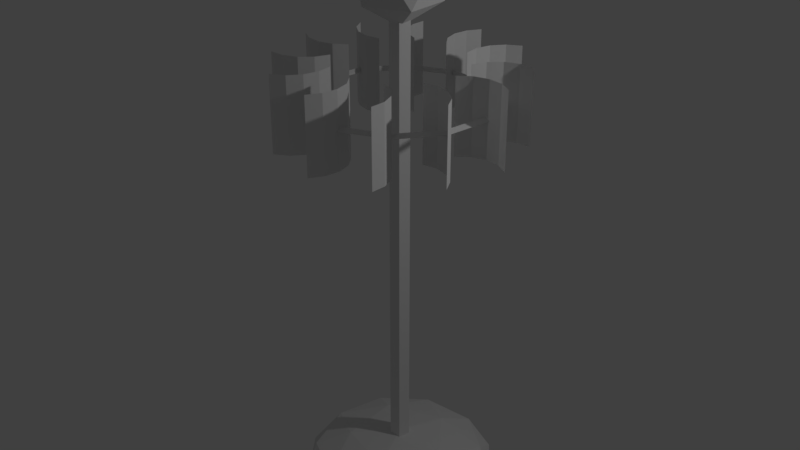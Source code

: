 # Source: turbine.blend  (saved by Blender 2.79.0; exported with 4.5.12 LTS)
import bpy
from mathutils import Matrix  # noqa: F401  (used for matrix-valued properties, if any)

bpy.ops.wm.read_factory_settings(use_empty=True)
scene = bpy.context.scene
scene.name = 'Scene'

# ---- collections
col_collection_1 = bpy.data.collections.new('Collection 1'); scene.collection.children.link(col_collection_1)

# ---- materials (node trees are filled in below, after node groups)
mat_material_002 = bpy.data.materials.new('Material_002')
mat_material_002.alpha_threshold = 0.0
mat_material_002.use_transparent_shadow = False
mat_material_002.specular_color = (0.0625, 0.0625, 0.0625)
mat_material_002.roughness = 0.5

# ---- material node trees

# ---- world
world_world = bpy.data.worlds.new('World'); scene.world = world_world
world_world.color = (0.05088, 0.05088, 0.05088)
world_world.use_sun_shadow = False
world_world.sun_shadow_jitter_overblur = 0.0
world_world.cycles.sampling_method = 'MANUAL'

# ---- cameras
cam_camera = bpy.data.cameras.new('Camera')
cam_camera.clip_end = 100.0
cam_camera.lens = 35.0
cam_camera.sensor_width = 32.0
cam_camera.sensor_height = 18.0
cam_camera.dof.focus_distance = 0.0
cam_camera.dof.aperture_fstop = 128.0
cam_camera.dof.aperture_blades = 6

# ---- lights
light_lamp = bpy.data.lights.new('Lamp', 'POINT')
light_lamp.transmission_factor = 0.0
light_lamp.cutoff_distance = 30.0
light_lamp.energy = 100.0
light_lamp.shadow_buffer_clip_start = 1.001
light_lamp.shadow_soft_size = 0.1
light_lamp.shadow_maximum_resolution = 0.006
light_lamp.use_absolute_resolution = True

# ---- meshes
me_icosphere = bpy.data.meshes.new('Icosphere')
me_icosphere.from_pydata([(0.2764, -0.8506, 0.1752), (-0.7236, -0.5257, 0.1752), (-0.7236, 0.5257, 0.1752), (0.2764, 0.8506, 0.1752), (0.8944, 0.0, 0.1752), (0.0, 0.0, 0.3919), (0.9511, -0.309, 8.631e-10), (0.9511, 0.309, 8.631e-10), (0.0, -1.0, 8.631e-10), (0.5878, -0.809, 8.631e-10), (-0.9511, -0.309, 8.631e-10), (-0.5878, -0.809, 8.631e-10), (-0.5878, 0.809, 8.631e-10), (-0.9511, 0.309, 8.631e-10), (0.5878, 0.809, 8.631e-10), (0.0, 1.0, 8.631e-10), (0.6882, -0.5, 0.206), (-0.2629, -0.809, 0.206), (-0.8506, 0.0, 0.206), (-0.2629, 0.809, 0.206), (0.6882, 0.5, 0.206), (0.1625, -0.5, 0.3333), (0.5257, 0.0, 0.3333), (-0.4253, -0.309, 0.3333), (-0.4253, 0.309, 0.3333), (0.1625, 0.5, 0.3333), (0.0, -1.071e-09, 4.762), (0.3146, -0.2286, 5.003), (-0.1202, -0.3699, 5.003), (-0.3889, -1.071e-09, 5.003), (-0.1202, 0.3699, 5.003), (0.3146, 0.2286, 5.003), (0.1202, -0.3699, 5.392), (-0.3146, -0.2286, 5.392), (-0.3146, 0.2286, 5.392), (0.1202, 0.3699, 5.392), (0.3889, -1.071e-09, 5.392), (0.0, -1.071e-09, 5.632), (-2.426e-08, 0.1012, 0.3638), (-2.528e-08, 0.1012, 5.038), (0.09623, 0.03127, 0.3638), (0.09623, 0.03127, 5.038), (0.05947, -0.08186, 0.3638), (0.05947, -0.08186, 5.038), (-0.05947, -0.08186, 0.3638), (-0.05947, -0.08186, 5.038), (-0.09623, 0.03127, 0.3638), (-0.09623, 0.03127, 5.038), (-0.2923, 0.829, 4.1), (-0.2923, 0.829, 4.084), (-0.2311, 0.8481, 4.1), (-0.2311, 0.8481, 4.084), (-0.8475, -0.233, 4.1), (-0.8475, -0.233, 4.084), (-0.8283, -0.2941, 4.1), (-0.8283, -0.2941, 4.084), (0.8822, 0.08117, 4.092), (0.88, 0.08097, 4.066), (0.9372, 0.08622, 4.092), (0.88, 0.08097, 4.118), (0.7234, 0.5114, 4.092), (0.7216, 0.5101, 4.066), (0.7685, 0.5433, 4.092), (0.7216, 0.5101, 4.118), (0.3708, 0.8046, 4.092), (0.3699, 0.8026, 4.066), (0.3939, 0.8547, 4.092), (0.3699, 0.8026, 4.118), (-0.08117, 0.8822, 4.092), (-0.08097, 0.88, 4.066), (-0.08622, 0.9372, 4.092), (-0.08097, 0.88, 4.118), (-0.5114, 0.7234, 4.092), (-0.5101, 0.7216, 4.066), (-0.5433, 0.7685, 4.092), (-0.5101, 0.7216, 4.118), (-0.8046, 0.3708, 4.092), (-0.8026, 0.3699, 4.066), (-0.8547, 0.3939, 4.092), (-0.8026, 0.3699, 4.118), (-0.8822, -0.08117, 4.092), (-0.88, -0.08097, 4.066), (-0.9372, -0.08622, 4.092), (-0.88, -0.08097, 4.118), (-0.7234, -0.5114, 4.092), (-0.7216, -0.5101, 4.066), (-0.7685, -0.5433, 4.092), (-0.7216, -0.5101, 4.118), (-0.3708, -0.8046, 4.092), (-0.3699, -0.8026, 4.066), (-0.3939, -0.8547, 4.092), (-0.3699, -0.8026, 4.118), (0.08117, -0.8822, 4.092), (0.08097, -0.88, 4.066), (0.08622, -0.9372, 4.092), (0.08097, -0.88, 4.118), (0.5114, -0.7234, 4.092), (0.5101, -0.7216, 4.066), (0.5433, -0.7685, 4.092), (0.5101, -0.7216, 4.118), (0.8046, -0.3708, 4.092), (0.8026, -0.3699, 4.066), (0.8547, -0.3939, 4.092), (0.8026, -0.3699, 4.118), (0.9136, 0.08695, 3.718), (0.9136, 0.08695, 4.466), (1.062, 0.05738, 3.718), (1.062, 0.05738, 4.466), (1.188, -0.02682, 3.718), (1.188, -0.02682, 4.466), (0.6389, -0.02682, 3.718), (0.6389, -0.02682, 4.466), (0.765, 0.05738, 3.718), (0.765, 0.05738, 4.466), (0.8347, -0.3815, 3.718), (0.8347, -0.3815, 4.466), (0.9486, -0.4814, 3.718), (0.9486, -0.4814, 4.466), (1.016, -0.6174, 3.718), (1.016, -0.6174, 4.466), (0.5399, -0.3427, 3.718), (0.5399, -0.3427, 4.466), (0.6912, -0.3328, 3.718), (0.6912, -0.3328, 4.466), (0.5321, -0.7477, 3.718), (0.5321, -0.7477, 4.466), (0.5808, -0.8913, 3.718), (0.5808, -0.8913, 4.466), (0.5709, -1.042, 3.718), (0.5709, -1.042, 4.466), (0.2962, -0.5668, 3.718), (0.2962, -0.5668, 4.466), (0.4322, -0.6338, 3.718), (0.4322, -0.6338, 4.466), (0.08695, -0.9136, 3.718), (0.08695, -0.9136, 4.466), (0.05738, -1.062, 3.718), (0.05738, -1.062, 4.466), (-0.02682, -1.188, 3.718), (-0.02682, -1.188, 4.466), (-0.02682, -0.6389, 3.718), (-0.02682, -0.6389, 4.466), (0.05738, -0.765, 3.718), (0.05738, -0.765, 4.466), (-0.3815, -0.8347, 3.718), (-0.3815, -0.8347, 4.466), (-0.4814, -0.9486, 3.718), (-0.4814, -0.9486, 4.466), (-0.6174, -1.016, 3.718), (-0.6174, -1.016, 4.466), (-0.3427, -0.5399, 3.718), (-0.3427, -0.5399, 4.466), (-0.3328, -0.6912, 3.718), (-0.3328, -0.6912, 4.466), (-0.7477, -0.5321, 3.718), (-0.7477, -0.5321, 4.466), (-0.8913, -0.5808, 3.718), (-0.8913, -0.5808, 4.466), (-1.042, -0.5709, 3.718), (-1.042, -0.5709, 4.466), (-0.5668, -0.2962, 3.718), (-0.5668, -0.2962, 4.466), (-0.6338, -0.4322, 3.718), (-0.6338, -0.4322, 4.466), (-0.9136, -0.08695, 3.718), (-0.9136, -0.08695, 4.466), (-1.062, -0.05738, 3.718), (-1.062, -0.05738, 4.466), (-1.188, 0.02682, 3.718), (-1.188, 0.02682, 4.466), (-0.6389, 0.02682, 3.718), (-0.6389, 0.02682, 4.466), (-0.765, -0.05738, 3.718), (-0.765, -0.05738, 4.466), (-0.8347, 0.3815, 3.718), (-0.8347, 0.3815, 4.466), (-0.9486, 0.4814, 3.718), (-0.9486, 0.4814, 4.466), (-1.016, 0.6174, 3.718), (-1.016, 0.6174, 4.466), (-0.5399, 0.3427, 3.718), (-0.5399, 0.3427, 4.466), (-0.6912, 0.3328, 3.718), (-0.6912, 0.3328, 4.466), (-0.5321, 0.7477, 3.718), (-0.5321, 0.7477, 4.466), (-0.5808, 0.8913, 3.718), (-0.5808, 0.8913, 4.466), (-0.5709, 1.042, 3.718), (-0.5709, 1.042, 4.466), (-0.2962, 0.5668, 3.718), (-0.2962, 0.5668, 4.466), (-0.4322, 0.6338, 3.718), (-0.4322, 0.6338, 4.466), (-0.08695, 0.9136, 3.718), (-0.08695, 0.9136, 4.466), (-0.05738, 1.062, 3.718), (-0.05738, 1.062, 4.466), (0.02682, 1.188, 3.718), (0.02682, 1.188, 4.466), (0.02682, 0.6389, 3.718), (0.02682, 0.6389, 4.466), (-0.05738, 0.765, 3.718), (-0.05738, 0.765, 4.466), (0.3815, 0.8347, 3.718), (0.3815, 0.8347, 4.466), (0.4814, 0.9486, 3.718), (0.4814, 0.9486, 4.466), (0.6174, 1.016, 3.718), (0.6174, 1.016, 4.466), (0.3427, 0.5399, 3.718), (0.3427, 0.5399, 4.466), (0.3328, 0.6912, 3.718), (0.3328, 0.6912, 4.466), (0.7477, 0.5321, 3.718), (0.7477, 0.5321, 4.466), (0.8913, 0.5808, 3.718), (0.8913, 0.5808, 4.466), (1.042, 0.5709, 3.718), (1.042, 0.5709, 4.466), (0.5668, 0.2962, 3.718), (0.5668, 0.2962, 4.466), (0.6338, 0.4322, 3.718), (0.6338, 0.4322, 4.466), (0.9136, 0.08695, 3.718), (0.9136, 0.08695, 4.466), (1.062, 0.05738, 3.718), (1.062, 0.05738, 4.466), (1.188, -0.02682, 3.718), (1.188, -0.02682, 4.466), (0.6389, -0.02682, 3.718), (0.6389, -0.02682, 4.466), (0.765, 0.05738, 3.718), (0.765, 0.05738, 4.466)], [], [(0, 16, 21), (1, 17, 23), (2, 18, 24), (3, 19, 25), (4, 20, 22), (22, 25, 5), (22, 20, 25), (20, 3, 25), (25, 24, 5), (25, 19, 24), (19, 2, 24), (24, 23, 5), (24, 18, 23), (18, 1, 23), (23, 21, 5), (23, 17, 21), (17, 0, 21), (21, 22, 5), (21, 16, 22), (16, 4, 22), (7, 20, 4), (7, 14, 20), (14, 3, 20), (15, 19, 3), (15, 12, 19), (12, 2, 19), (13, 18, 2), (13, 10, 18), (10, 1, 18), (11, 17, 1), (11, 8, 17), (8, 0, 17), (9, 16, 0), (9, 6, 16), (6, 4, 16), (14, 15, 3), (12, 13, 2), (10, 11, 1), (8, 9, 0), (6, 7, 4), (26, 27, 28), (27, 26, 31), (26, 28, 29), (26, 29, 30), (26, 30, 31), (27, 31, 36), (28, 27, 32), (29, 28, 33), (30, 29, 34), (31, 30, 35), (27, 36, 32), (28, 32, 33), (29, 33, 34), (30, 34, 35), (31, 35, 36), (32, 36, 37), (33, 32, 37), (34, 33, 37), (35, 34, 37), (36, 35, 37), (38, 39, 41, 40), (40, 41, 43, 42), (42, 43, 45, 44), (41, 39, 47, 45, 43), (44, 45, 47, 46), (46, 47, 39, 38), (38, 40, 42, 44, 46), (48, 49, 51, 50), (54, 55, 53, 52), (56, 60, 61, 57), (57, 61, 62, 58), (58, 62, 63, 59), (59, 63, 60, 56), (60, 64, 65, 61), (61, 65, 66, 62), (62, 66, 67, 63), (63, 67, 64, 60), (64, 68, 69, 65), (65, 69, 70, 66), (66, 70, 71, 67), (67, 71, 68, 64), (68, 72, 73, 69), (69, 73, 74, 70), (70, 74, 75, 71), (71, 75, 72, 68), (72, 76, 77, 73), (73, 77, 78, 74), (74, 78, 79, 75), (75, 79, 76, 72), (76, 80, 81, 77), (77, 81, 82, 78), (78, 82, 83, 79), (79, 83, 80, 76), (80, 84, 85, 81), (81, 85, 86, 82), (82, 86, 87, 83), (83, 87, 84, 80), (84, 88, 89, 85), (85, 89, 90, 86), (86, 90, 91, 87), (87, 91, 88, 84), (88, 92, 93, 89), (89, 93, 94, 90), (90, 94, 95, 91), (91, 95, 92, 88), (92, 96, 97, 93), (93, 97, 98, 94), (94, 98, 99, 95), (95, 99, 96, 92), (96, 100, 101, 97), (97, 101, 102, 98), (98, 102, 103, 99), (99, 103, 100, 96), (100, 56, 57, 101), (101, 57, 58, 102), (102, 58, 59, 103), (103, 59, 56, 100), (104, 105, 107, 106), (106, 107, 109, 108), (110, 111, 113, 112), (112, 113, 105, 104), (114, 115, 117, 116), (116, 117, 119, 118), (120, 121, 123, 122), (122, 123, 115, 114), (124, 125, 127, 126), (126, 127, 129, 128), (130, 131, 133, 132), (132, 133, 125, 124), (134, 135, 137, 136), (136, 137, 139, 138), (140, 141, 143, 142), (142, 143, 135, 134), (144, 145, 147, 146), (146, 147, 149, 148), (150, 151, 153, 152), (152, 153, 145, 144), (154, 155, 157, 156), (156, 157, 159, 158), (160, 161, 163, 162), (162, 163, 155, 154), (164, 165, 167, 166), (166, 167, 169, 168), (170, 171, 173, 172), (172, 173, 165, 164), (174, 175, 177, 176), (176, 177, 179, 178), (180, 181, 183, 182), (182, 183, 175, 174), (184, 185, 187, 186), (186, 187, 189, 188), (190, 191, 193, 192), (192, 193, 185, 184), (194, 195, 197, 196), (196, 197, 199, 198), (200, 201, 203, 202), (202, 203, 195, 194), (204, 205, 207, 206), (206, 207, 209, 208), (210, 211, 213, 212), (212, 213, 205, 204), (214, 215, 217, 216), (216, 217, 219, 218), (220, 221, 223, 222), (222, 223, 215, 214), (224, 225, 227, 226), (226, 227, 229, 228), (230, 231, 233, 232), (232, 233, 225, 224)])
me_icosphere.materials.append(mat_material_002)
me_icosphere.use_remesh_preserve_volume = False
me_icosphere.use_remesh_preserve_attributes = False
me_icosphere.use_mirror_vertex_groups = False
me_icosphere.update()
arm_armature_001 = bpy.data.armatures.new('Armature.001')  # bones are not reproduced

# ---- objects
ob_armature = bpy.data.objects.new('Armature', arm_armature_001)
ob_stator = bpy.data.objects.new('Stator', me_icosphere)
ob_lamp = bpy.data.objects.new('Lamp', light_lamp)
ob_camera = bpy.data.objects.new('Camera', cam_camera)

# ---- transforms, parenting, visibility, modifiers, constraints
ob_armature.location = (0.0, 0.0, 0.0)
ob_armature.show_in_front = True
ob_armature.lineart.crease_threshold = 0.0
ob_stator.parent = ob_armature
ob_stator.location = (0.0, 0.0, 0.0)
ob_stator.lineart.crease_threshold = 0.0
_vg = ob_stator.vertex_groups.new(name='Stator')
_vg.add([0, 1, 2, 3, 4, 5, 6, 7, 8, 9, 10, 11, 12, 13, 14, 15, 16, 17, 18, 19, 20, 21, 22, 23, 24, 25, 26, 27, 28, 29, 30, 31, 32, 33, 34, 35, 36, 37, 38, 39, 40, 41, 42, 43, 44, 45, 46, 47], 1.0, 'REPLACE')
_vg = ob_stator.vertex_groups.new(name='Rotor')
for _i, _w in zip([26, 27, 28, 29, 30, 31, 32, 33, 34, 35, 36, 37, 39, 41, 43, 45, 47, 48, 49, 50, 51, 52, 53, 54, 55, 56, 57, 58, 59, 60, 61, 62, 63, 64, 65, 66, 67, 68, 69, 70, 71, 72, 73, 74, 75, 76, 77, 78, 79, 80, 81, 82, 83, 84, 85, 86, 87, 88, 89, 90, 91, 92, 93, 94, 95, 96, 97, 98, 99, 100, 101, 102, 103, 104, 105, 106, 107, 108, 109, 110, 111, 112, 113, 114, 115, 116, 117, 118, 119, 120, 121, 122, 123, 124, 125, 126, 127, 128, 129, 130, 131, 132, 133, 134, 135, 136, 137, 138, 139, 140, 141, 142, 143, 144, 145, 146, 147, 148, 149, 150, 151, 152, 153, 154, 155, 156, 157, 158, 159, 160, 161, 162, 163, 164, 165, 166, 167, 168, 169, 170, 171, 172, 173, 174, 175, 176, 177, 178, 179, 180, 181, 182, 183, 184, 185, 186, 187, 188, 189, 190, 191, 192, 193, 194, 195, 196, 197, 198, 199, 200, 201, 202, 203, 204, 205, 206, 207, 208, 209, 210, 211, 212, 213, 214, 215, 216, 217, 218, 219, 220, 221, 222, 223, 224, 225, 226, 227, 228, 229, 230, 231, 232, 233], [0.105, 0.02854, 0.004722, 0.004661, 0.04451, 2.695e-14, 1.377e-17, 1.046e-11, 2.522e-09, 1.693e-16, 1.307e-28, 2.427e-21, 0.0, 2.988e-19, 2.342e-14, 4.688e-07, 8.056e-08, 1.0, 1.0, 1.0, 1.0, 1.0, 1.0, 1.0, 1.0, 1.0, 1.0, 1.0, 1.0, 1.0, 1.0, 1.0, 1.0, 1.0, 1.0, 1.0, 1.0, 1.0, 1.0, 1.0, 1.0, 1.0, 1.0, 1.0, 1.0, 1.0, 1.0, 1.0, 1.0, 1.0, 1.0, 1.0, 1.0, 1.0, 1.0, 1.0, 1.0, 1.0, 1.0, 1.0, 1.0, 1.0, 1.0, 1.0, 1.0, 1.0, 1.0, 1.0, 1.0, 1.0, 1.0, 1.0, 1.0, 1.0, 1.0, 1.0, 1.0, 1.0, 1.0, 1.0, 1.0, 1.0, 1.0, 1.0, 1.0, 1.0, 1.0, 1.0, 1.0, 1.0, 1.0, 1.0, 1.0, 1.0, 1.0, 1.0, 1.0, 1.0, 1.0, 1.0, 1.0, 1.0, 1.0, 1.0, 1.0, 1.0, 1.0, 1.0, 1.0, 1.0, 1.0, 1.0, 1.0, 1.0, 1.0, 1.0, 1.0, 1.0, 1.0, 1.0, 1.0, 1.0, 1.0, 1.0, 1.0, 1.0, 1.0, 1.0, 1.0, 1.0, 1.0, 1.0, 1.0, 1.0, 1.0, 1.0, 1.0, 1.0, 1.0, 1.0, 1.0, 1.0, 1.0, 1.0, 1.0, 1.0, 1.0, 1.0, 1.0, 1.0, 1.0, 1.0, 1.0, 1.0, 1.0, 1.0, 1.0, 1.0, 1.0, 1.0, 1.0, 1.0, 1.0, 1.0, 1.0, 1.0, 1.0, 1.0, 1.0, 1.0, 1.0, 1.0, 1.0, 1.0, 1.0, 1.0, 1.0, 1.0, 1.0, 1.0, 1.0, 1.0, 1.0, 1.0, 1.0, 1.0, 1.0, 1.0, 1.0, 1.0, 1.0, 1.0, 1.0, 1.0, 1.0, 1.0, 1.0, 1.0, 1.0, 1.0, 1.0, 1.0, 1.0]): _vg.add([_i], _w, 'REPLACE')
_m = ob_stator.modifiers.new('Armature', 'ARMATURE')
_m = ob_stator.modifiers.new('Armature.001', 'ARMATURE')
_m.object = ob_armature
ob_lamp.location = (4.076, 1.005, 5.904)
ob_lamp.rotation_euler = (0.6503, 0.05522, 1.866)
ob_lamp.lineart.crease_threshold = 0.0
ob_camera.location = (7.481, -6.508, 5.344)
ob_camera.rotation_euler = (1.109, 4.011e-09, 0.8149)
ob_camera.lineart.crease_threshold = 0.0

# ---- collection membership
col_collection_1.objects.link(ob_armature)
col_collection_1.objects.link(ob_stator)
col_collection_1.objects.link(ob_lamp)
col_collection_1.objects.link(ob_camera)

# ---- scene / render settings (as saved in the file)
scene.frame_start = 0; scene.frame_end = 360; scene.frame_set(360)
scene.render.engine = 'BLENDER_EEVEE_NEXT'
scene.render.resolution_percentage = 50
scene.render.dither_intensity = 0.0
scene.cycles.use_denoising = False
scene.cycles.samples = 128
scene.cycles.sampling_pattern = 'TABULATED_SOBOL'
scene.cycles.use_adaptive_sampling = False
scene.cycles.use_light_tree = False
scene.cycles.blur_glossy = 0.0
scene.cycles.sample_clamp_indirect = 0.0
scene.view_settings.view_transform = 'Standard'
bpy.context.view_layer.update()

# ---- added for rendering (the .blend has no active camera): camera
cam_auto = bpy.data.cameras.new('AutoCamera')
cam_auto.lens = 50.0
cam_auto.sensor_width = 36.0
cam_auto.clip_end = 1000.0
ob_auto_camera = bpy.data.objects.new('AutoCamera', cam_auto)
scene.collection.objects.link(ob_auto_camera)
ob_auto_camera.location = (6.04141, -7.24969, 7.64908)
ob_auto_camera.rotation_euler = (1.09748, -7.21219e-08, 0.694738)
scene.camera = ob_auto_camera
bpy.context.view_layer.update()
